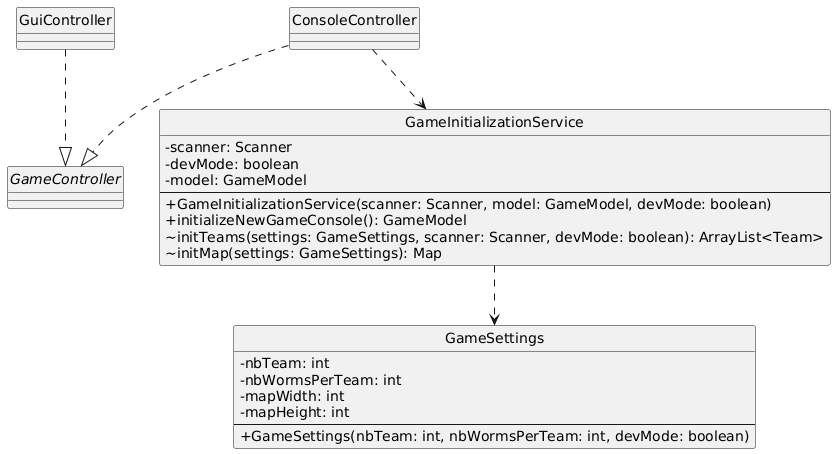

The diagram above was rendered by PlantUML. Its source (embedded in the PNG):
@startuml
skinparam classAttributeIconSize 0
hide circle

interface GameController {
}

class ConsoleController {
}

class GuiController {
}

class GameInitializationService {
  -scanner: Scanner
  -devMode: boolean
  -model: GameModel
  --
  +GameInitializationService(scanner: Scanner, model: GameModel, devMode: boolean)
  +initializeNewGameConsole(): GameModel
  ~initTeams(settings: GameSettings, scanner: Scanner, devMode: boolean): ArrayList<Team>
  ~initMap(settings: GameSettings): Map
}

class GameSettings {
  -nbTeam: int
  -nbWormsPerTeam: int
  -mapWidth: int
  -mapHeight: int
  --
  +GameSettings(nbTeam: int, nbWormsPerTeam: int, devMode: boolean)
}

ConsoleController ..|> GameController
ConsoleController ..> GameInitializationService
GameInitializationService ..> GameSettings
GuiController ..|> GameController
@enduml